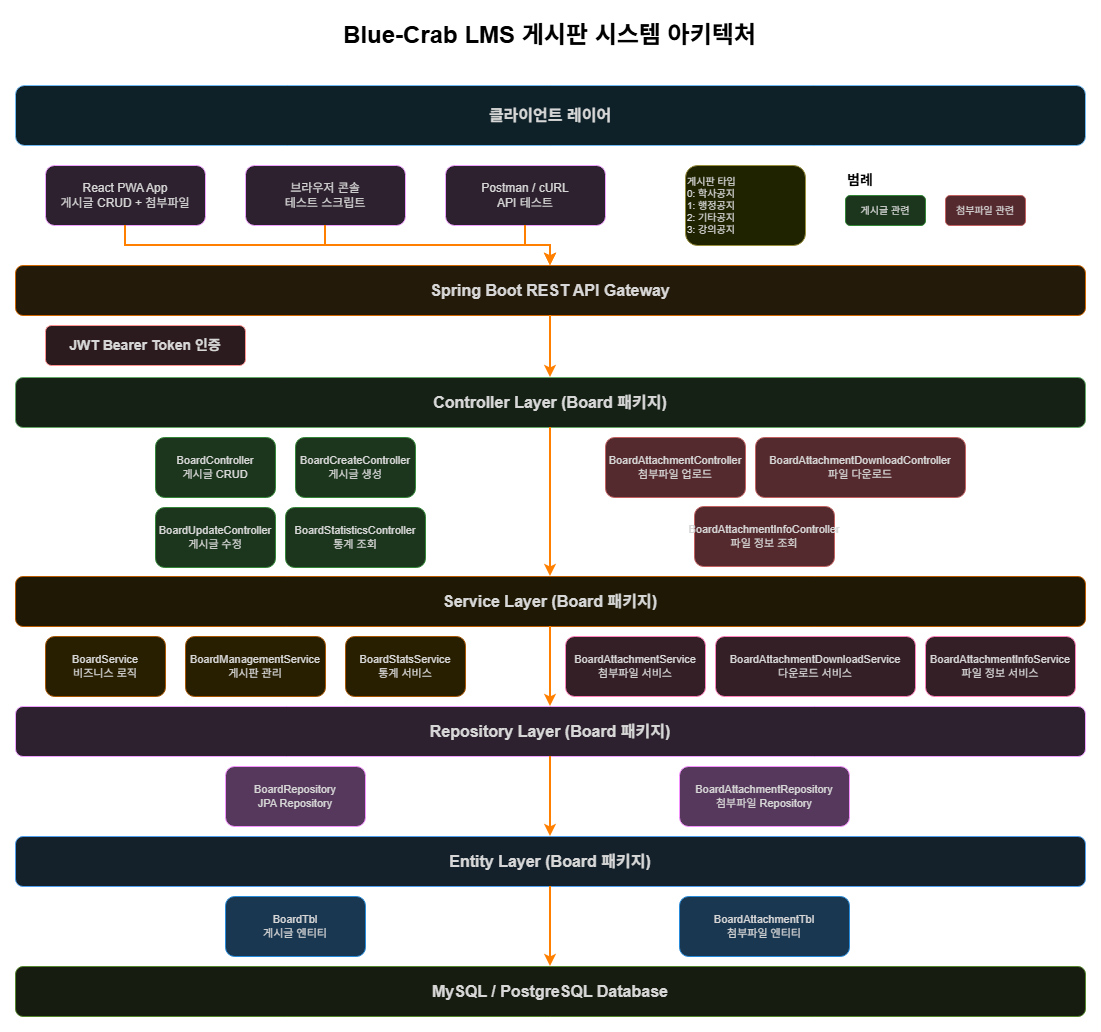

The diagram above was exported from draw.io. Its source (the exported page's mxGraphModel, read from the mxfile embedded in the PNG):
<mxGraphModel dx="1426" dy="777" grid="1" gridSize="10" guides="1" tooltips="1" connect="1" arrows="1" fold="1" page="1" pageScale="1" pageWidth="1169" pageHeight="827" background="light-dark(#FFFFFF,#FFFFFF)" math="0" shadow="0">
  <root>
    <mxCell id="0" />
    <mxCell id="1" parent="0" />
    <mxCell id="title" value="Blue-Crab LMS 게시판 시스템 아키텍처" style="text;html=1;strokeColor=none;fillColor=none;align=center;verticalAlign=middle;whiteSpace=wrap;rounded=0;fontSize=24;fontStyle=1;fontColor=light-dark(#000000,#000000);" parent="1" vertex="1">
      <mxGeometry x="300" y="30" width="569" height="40" as="geometry" />
    </mxCell>
    <mxCell id="client-layer" value="클라이언트 레이어" style="rounded=1;whiteSpace=wrap;html=1;fillColor=#e1f5fe;strokeColor=#01579b;fontSize=16;fontStyle=1;fontColor=#1a1a1a;" parent="1" vertex="1">
      <mxGeometry x="50" y="100" width="1070" height="60" as="geometry" />
    </mxCell>
    <mxCell id="react-app" value="React PWA App&#10;게시글 CRUD + 첨부파일" style="rounded=1;whiteSpace=wrap;html=1;fillColor=#f3e5f5;strokeColor=#7b1fa2;fontSize=12;fontColor=#1a1a1a;" parent="1" vertex="1">
      <mxGeometry x="80" y="180" width="160" height="60" as="geometry" />
    </mxCell>
    <mxCell id="test-console" value="브라우저 콘솔&#10;테스트 스크립트" style="rounded=1;whiteSpace=wrap;html=1;fillColor=#f3e5f5;strokeColor=#7b1fa2;fontSize=12;fontColor=#1a1a1a;" parent="1" vertex="1">
      <mxGeometry x="280" y="180" width="160" height="60" as="geometry" />
    </mxCell>
    <mxCell id="postman" value="Postman / cURL&#10;API 테스트" style="rounded=1;whiteSpace=wrap;html=1;fillColor=#f3e5f5;strokeColor=#7b1fa2;fontSize=12;fontColor=#1a1a1a;" parent="1" vertex="1">
      <mxGeometry x="480" y="180" width="160" height="60" as="geometry" />
    </mxCell>
    <mxCell id="api-gateway" value="Spring Boot REST API Gateway" style="rounded=1;whiteSpace=wrap;html=1;fillColor=#fff3e0;strokeColor=#f57c00;fontSize=16;fontStyle=1;fontColor=#1a1a1a;" parent="1" vertex="1">
      <mxGeometry x="50" y="280" width="1070" height="50" as="geometry" />
    </mxCell>
    <mxCell id="jwt-auth" value="JWT Bearer Token 인증" style="rounded=1;whiteSpace=wrap;html=1;fillColor=#ffebee;strokeColor=#c62828;fontSize=14;fontStyle=1;fontColor=#1a1a1a;" parent="1" vertex="1">
      <mxGeometry x="80" y="340" width="200" height="40" as="geometry" />
    </mxCell>
    <mxCell id="controller-layer" value="Controller Layer (Board 패키지)" style="rounded=1;whiteSpace=wrap;html=1;fillColor=#e8f5e8;strokeColor=#2e7d32;fontSize=16;fontStyle=1;fontColor=#1a1a1a;" parent="1" vertex="1">
      <mxGeometry x="50" y="392" width="1070" height="50" as="geometry" />
    </mxCell>
    <mxCell id="board-controller" value="BoardController&#10;게시글 CRUD" style="rounded=1;whiteSpace=wrap;html=1;fillColor=#c8e6c9;strokeColor=#4caf50;fontSize=11;fontColor=#1a1a1a;" parent="1" vertex="1">
      <mxGeometry x="190" y="452" width="120" height="60" as="geometry" />
    </mxCell>
    <mxCell id="board-create-controller" value="BoardCreateController&#10;게시글 생성" style="rounded=1;whiteSpace=wrap;html=1;fillColor=#c8e6c9;strokeColor=#4caf50;fontSize=11;fontColor=#1a1a1a;" parent="1" vertex="1">
      <mxGeometry x="330" y="452" width="120" height="60" as="geometry" />
    </mxCell>
    <mxCell id="board-update-controller" value="BoardUpdateController&#10;게시글 수정" style="rounded=1;whiteSpace=wrap;html=1;fillColor=#c8e6c9;strokeColor=#4caf50;fontSize=11;fontColor=#1a1a1a;" parent="1" vertex="1">
      <mxGeometry x="190" y="522" width="120" height="60" as="geometry" />
    </mxCell>
    <mxCell id="board-stats-controller" value="BoardStatisticsController&#10;통계 조회" style="rounded=1;whiteSpace=wrap;html=1;fillColor=#c8e6c9;strokeColor=#4caf50;fontSize=11;fontColor=#1a1a1a;" parent="1" vertex="1">
      <mxGeometry x="320" y="522" width="140" height="60" as="geometry" />
    </mxCell>
    <mxCell id="attachment-controller" value="BoardAttachmentController&#10;첨부파일 업로드" style="rounded=1;whiteSpace=wrap;html=1;fillColor=#ffcdd2;strokeColor=#e57373;fontSize=11;fontColor=#1a1a1a;" parent="1" vertex="1">
      <mxGeometry x="640" y="452" width="140" height="60" as="geometry" />
    </mxCell>
    <mxCell id="attachment-download-controller" value="BoardAttachmentDownloadController&#10;파일 다운로드" style="rounded=1;whiteSpace=wrap;html=1;fillColor=#ffcdd2;strokeColor=#e57373;fontSize=11;fontColor=#1a1a1a;" parent="1" vertex="1">
      <mxGeometry x="790" y="452" width="210" height="60" as="geometry" />
    </mxCell>
    <mxCell id="attachment-info-controller" value="BoardAttachmentInfoController&#10;파일 정보 조회" style="rounded=1;whiteSpace=wrap;html=1;fillColor=#ffcdd2;strokeColor=#e57373;fontSize=11;fontColor=#1a1a1a;" parent="1" vertex="1">
      <mxGeometry x="729" y="521" width="140" height="60" as="geometry" />
    </mxCell>
    <mxCell id="service-layer" value="Service Layer (Board 패키지)" style="rounded=1;whiteSpace=wrap;html=1;fillColor=#fff8e1;strokeColor=#ff8f00;fontSize=16;fontStyle=1;fontColor=#1a1a1a;" parent="1" vertex="1">
      <mxGeometry x="50" y="591" width="1070" height="50" as="geometry" />
    </mxCell>
    <mxCell id="board-service" value="BoardService&#10;비즈니스 로직" style="rounded=1;whiteSpace=wrap;html=1;fillColor=#fff3c4;strokeColor=#ffa000;fontSize=11;fontColor=#1a1a1a;" parent="1" vertex="1">
      <mxGeometry x="80" y="651" width="120" height="60" as="geometry" />
    </mxCell>
    <mxCell id="board-management-service" value="BoardManagementService&#10;게시판 관리" style="rounded=1;whiteSpace=wrap;html=1;fillColor=#fff3c4;strokeColor=#ffa000;fontSize=11;fontColor=#1a1a1a;" parent="1" vertex="1">
      <mxGeometry x="220" y="651" width="140" height="60" as="geometry" />
    </mxCell>
    <mxCell id="board-stats-service" value="BoardStatsService&#10;통계 서비스" style="rounded=1;whiteSpace=wrap;html=1;fillColor=#fff3c4;strokeColor=#ffa000;fontSize=11;fontColor=#1a1a1a;" parent="1" vertex="1">
      <mxGeometry x="380" y="651" width="120" height="60" as="geometry" />
    </mxCell>
    <mxCell id="attachment-service" value="BoardAttachmentService&#10;첨부파일 서비스" style="rounded=1;whiteSpace=wrap;html=1;fillColor=#fce4ec;strokeColor=#e91e63;fontSize=11;fontColor=#1a1a1a;" parent="1" vertex="1">
      <mxGeometry x="600" y="651" width="140" height="60" as="geometry" />
    </mxCell>
    <mxCell id="attachment-download-service" value="BoardAttachmentDownloadService&#10;다운로드 서비스" style="rounded=1;whiteSpace=wrap;html=1;fillColor=#fce4ec;strokeColor=#e91e63;fontSize=11;fontColor=#1a1a1a;" parent="1" vertex="1">
      <mxGeometry x="750" y="651" width="200" height="60" as="geometry" />
    </mxCell>
    <mxCell id="attachment-info-service" value="BoardAttachmentInfoService&#10;파일 정보 서비스" style="rounded=1;whiteSpace=wrap;html=1;fillColor=#fce4ec;strokeColor=#e91e63;fontSize=11;fontColor=#1a1a1a;" parent="1" vertex="1">
      <mxGeometry x="960" y="651" width="150" height="60" as="geometry" />
    </mxCell>
    <mxCell id="repository-layer" value="Repository Layer (Board 패키지)" style="rounded=1;whiteSpace=wrap;html=1;fillColor=#f3e5f5;strokeColor=#7b1fa2;fontSize=16;fontStyle=1;fontColor=#1a1a1a;" parent="1" vertex="1">
      <mxGeometry x="50" y="721" width="1070" height="50" as="geometry" />
    </mxCell>
    <mxCell id="board-repository" value="BoardRepository&#10;JPA Repository" style="rounded=1;whiteSpace=wrap;html=1;fillColor=#e1bee7;strokeColor=#9c27b0;fontSize=11;fontColor=#1a1a1a;" parent="1" vertex="1">
      <mxGeometry x="260" y="781" width="140" height="60" as="geometry" />
    </mxCell>
    <mxCell id="attachment-repository" value="BoardAttachmentRepository&#10;첨부파일 Repository" style="rounded=1;whiteSpace=wrap;html=1;fillColor=#e1bee7;strokeColor=#9c27b0;fontSize=11;fontColor=#1a1a1a;" parent="1" vertex="1">
      <mxGeometry x="714" y="781" width="170" height="60" as="geometry" />
    </mxCell>
    <mxCell id="entity-layer" value="Entity Layer (Board 패키지)" style="rounded=1;whiteSpace=wrap;html=1;fillColor=#e3f2fd;strokeColor=#1976d2;fontSize=16;fontStyle=1;fontColor=#1a1a1a;" parent="1" vertex="1">
      <mxGeometry x="50" y="851" width="1070" height="50" as="geometry" />
    </mxCell>
    <mxCell id="board-entity" value="BoardTbl&#10;게시글 엔티티" style="rounded=1;whiteSpace=wrap;html=1;fillColor=#bbdefb;strokeColor=#2196f3;fontSize=11;fontColor=#1a1a1a;" parent="1" vertex="1">
      <mxGeometry x="260" y="911" width="140" height="60" as="geometry" />
    </mxCell>
    <mxCell id="attachment-entity" value="BoardAttachmentTbl&#10;첨부파일 엔티티" style="rounded=1;whiteSpace=wrap;html=1;fillColor=#bbdefb;strokeColor=#2196f3;fontSize=11;fontColor=#1a1a1a;" parent="1" vertex="1">
      <mxGeometry x="714" y="911" width="170" height="60" as="geometry" />
    </mxCell>
    <mxCell id="database" value="MySQL / PostgreSQL Database" style="rounded=1;whiteSpace=wrap;html=1;fillColor=#f1f8e9;strokeColor=#689f38;fontSize=16;fontStyle=1;fontColor=#1a1a1a;" parent="1" vertex="1">
      <mxGeometry x="50" y="981" width="1070" height="50" as="geometry" />
    </mxCell>
    <mxCell id="arrow1" style="edgeStyle=orthogonalEdgeStyle;rounded=0;orthogonalLoop=1;jettySize=auto;html=1;strokeColor=light-dark(#000000,#FF8000);strokeWidth=2;" parent="1" source="react-app" target="api-gateway" edge="1">
      <mxGeometry relative="1" as="geometry" />
    </mxCell>
    <mxCell id="arrow2" style="edgeStyle=orthogonalEdgeStyle;rounded=0;orthogonalLoop=1;jettySize=auto;html=1;strokeColor=light-dark(#000000,#FF8000);strokeWidth=2;" parent="1" source="test-console" target="api-gateway" edge="1">
      <mxGeometry relative="1" as="geometry" />
    </mxCell>
    <mxCell id="arrow3" style="edgeStyle=orthogonalEdgeStyle;rounded=0;orthogonalLoop=1;jettySize=auto;html=1;strokeColor=light-dark(#000000,#FF8000);strokeWidth=2;" parent="1" source="postman" target="api-gateway" edge="1">
      <mxGeometry relative="1" as="geometry" />
    </mxCell>
    <mxCell id="arrow4" style="edgeStyle=orthogonalEdgeStyle;rounded=0;orthogonalLoop=1;jettySize=auto;html=1;strokeColor=light-dark(#000000,#FF8000);strokeWidth=2;" parent="1" source="api-gateway" target="controller-layer" edge="1">
      <mxGeometry relative="1" as="geometry" />
    </mxCell>
    <mxCell id="arrow5" style="edgeStyle=orthogonalEdgeStyle;rounded=0;orthogonalLoop=1;jettySize=auto;html=1;strokeColor=light-dark(#000000,#FF8000);strokeWidth=2;" parent="1" source="controller-layer" target="service-layer" edge="1">
      <mxGeometry relative="1" as="geometry" />
    </mxCell>
    <mxCell id="arrow6" style="edgeStyle=orthogonalEdgeStyle;rounded=0;orthogonalLoop=1;jettySize=auto;html=1;strokeColor=light-dark(#000000,#FF8000);strokeWidth=2;" parent="1" source="service-layer" target="repository-layer" edge="1">
      <mxGeometry relative="1" as="geometry" />
    </mxCell>
    <mxCell id="arrow7" style="edgeStyle=orthogonalEdgeStyle;rounded=0;orthogonalLoop=1;jettySize=auto;html=1;strokeColor=light-dark(#000000,#FF8000);strokeWidth=2;" parent="1" source="repository-layer" target="entity-layer" edge="1">
      <mxGeometry relative="1" as="geometry" />
    </mxCell>
    <mxCell id="arrow8" style="edgeStyle=orthogonalEdgeStyle;rounded=0;orthogonalLoop=1;jettySize=auto;html=1;strokeColor=light-dark(#000000,#FF8000);strokeWidth=2;" parent="1" source="entity-layer" target="database" edge="1">
      <mxGeometry relative="1" as="geometry" />
    </mxCell>
    <mxCell id="legend-title" value="범례" style="text;html=1;strokeColor=none;fillColor=none;align=left;verticalAlign=middle;whiteSpace=wrap;rounded=0;fontSize=14;fontStyle=1;fontColor=light-dark(#000000,#000000);" parent="1" vertex="1">
      <mxGeometry x="880" y="180" width="60" height="30" as="geometry" />
    </mxCell>
    <mxCell id="legend-board" value="게시글 관련" style="rounded=1;whiteSpace=wrap;html=1;fillColor=#c8e6c9;strokeColor=#4caf50;fontSize=10;fontColor=#1a1a1a;" parent="1" vertex="1">
      <mxGeometry x="880" y="210" width="80" height="30" as="geometry" />
    </mxCell>
    <mxCell id="legend-attachment" value="첨부파일 관련" style="rounded=1;whiteSpace=wrap;html=1;fillColor=#ffcdd2;strokeColor=#e57373;fontSize=10;fontColor=#1a1a1a;" parent="1" vertex="1">
      <mxGeometry x="980" y="210" width="80" height="30" as="geometry" />
    </mxCell>
    <mxCell id="board-types" value="게시판 타입&#10;0: 학사공지&#10;1: 행정공지&#10;2: 기타공지&#10;3: 강의공지" style="rounded=1;whiteSpace=wrap;html=1;fillColor=#f0f4c3;strokeColor=#827717;fontSize=10;align=left;fontColor=#1a1a1a;" parent="1" vertex="1">
      <mxGeometry x="720" y="180" width="120" height="80" as="geometry" />
    </mxCell>
  </root>
</mxGraphModel>